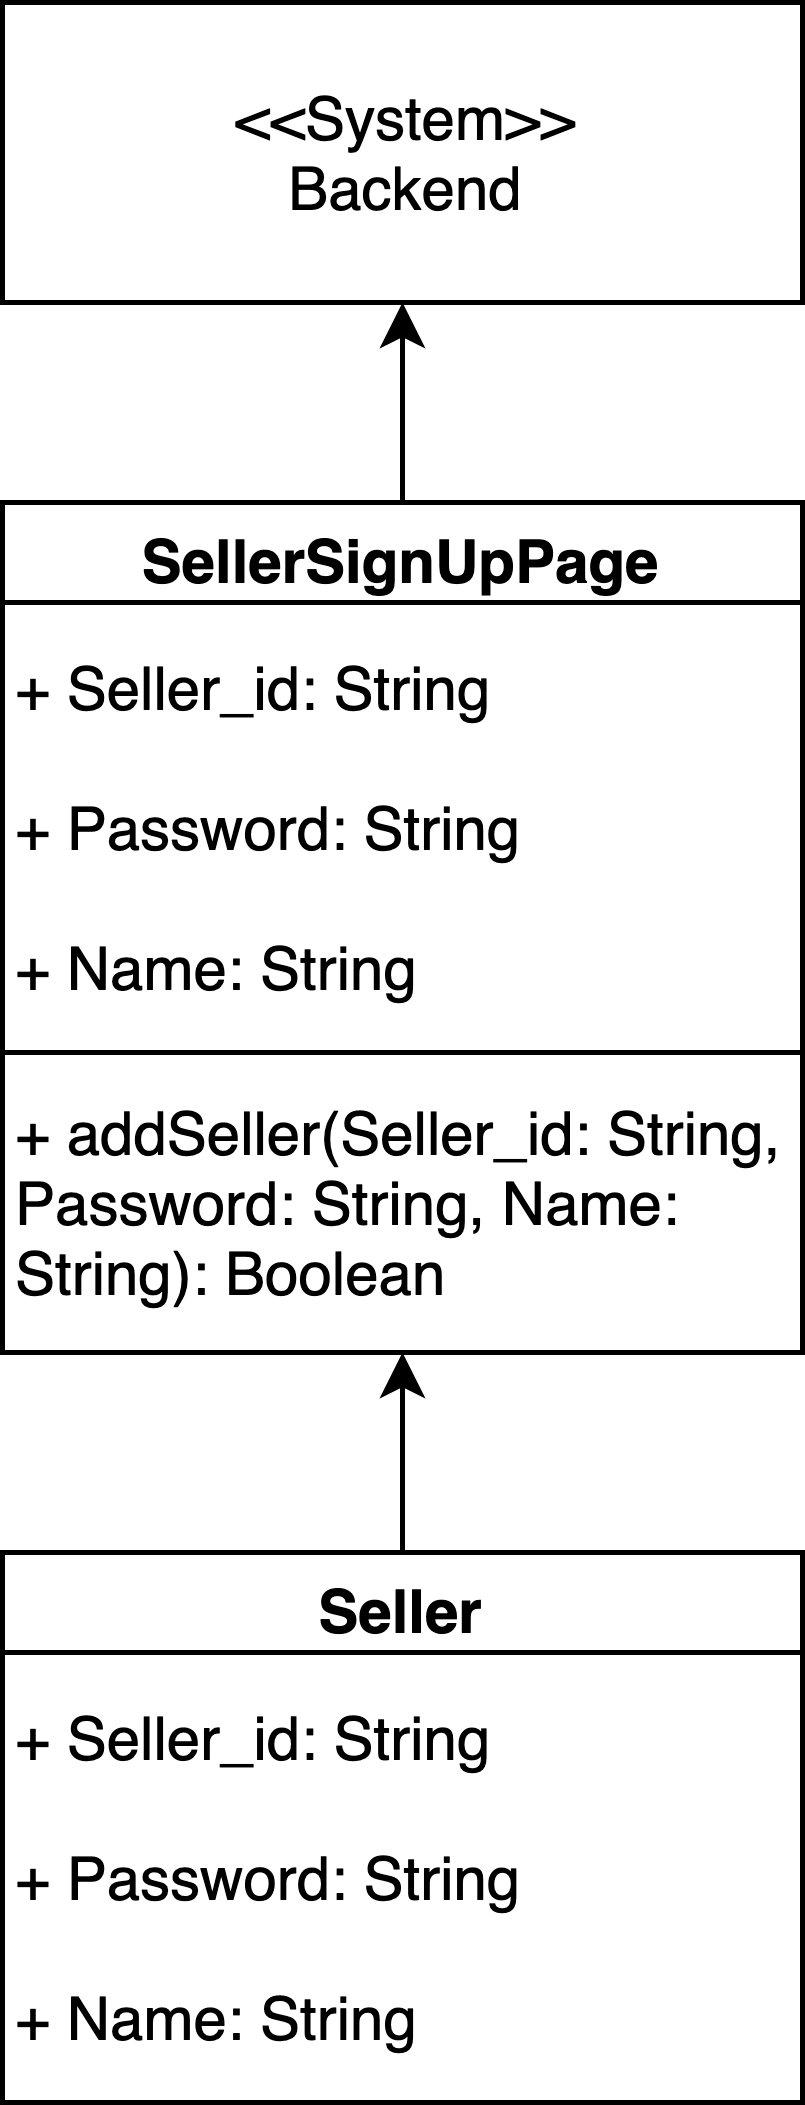

The diagram above was exported from draw.io. Its source (the exported page's mxGraphModel, read from the mxfile embedded in the PNG):
<mxGraphModel dx="772" dy="451" grid="1" gridSize="10" guides="1" tooltips="1" connect="1" arrows="1" fold="1" page="1" pageScale="1" pageWidth="827" pageHeight="1169" math="0" shadow="0">
  <root>
    <mxCell id="0" />
    <mxCell id="1" parent="0" />
    <mxCell id="MKBpdnA6tCQXyNBGXtru-1" value="&amp;lt;&amp;lt;System&amp;gt;&amp;gt;&lt;br&gt;Backend" style="rounded=0;whiteSpace=wrap;html=1;" vertex="1" parent="1">
      <mxGeometry x="280" y="80" width="160" height="60" as="geometry" />
    </mxCell>
    <mxCell id="MKBpdnA6tCQXyNBGXtru-2" value="" style="edgeStyle=orthogonalEdgeStyle;rounded=0;orthogonalLoop=1;jettySize=auto;html=1;" edge="1" parent="1" source="MKBpdnA6tCQXyNBGXtru-3" target="MKBpdnA6tCQXyNBGXtru-1">
      <mxGeometry relative="1" as="geometry" />
    </mxCell>
    <mxCell id="MKBpdnA6tCQXyNBGXtru-3" value="SellerSignUpPage" style="swimlane;fillColor=#FFFFFF;" vertex="1" parent="1">
      <mxGeometry x="280" y="180" width="160" height="170" as="geometry" />
    </mxCell>
    <mxCell id="MKBpdnA6tCQXyNBGXtru-4" value="+ Seller_id: String&lt;br&gt;&lt;br&gt;+ Password: String&lt;br&gt;&lt;br&gt;+ Name: String" style="rounded=0;whiteSpace=wrap;html=1;fillColor=#FFFFFF;align=left;" vertex="1" parent="MKBpdnA6tCQXyNBGXtru-3">
      <mxGeometry y="20" width="160" height="90" as="geometry" />
    </mxCell>
    <mxCell id="MKBpdnA6tCQXyNBGXtru-5" value="+ addSeller(Seller_id: String, Password: String, Name: String): Boolean" style="rounded=0;whiteSpace=wrap;html=1;fillColor=#FFFFFF;align=left;" vertex="1" parent="MKBpdnA6tCQXyNBGXtru-3">
      <mxGeometry y="110" width="160" height="60" as="geometry" />
    </mxCell>
    <mxCell id="MKBpdnA6tCQXyNBGXtru-6" value="" style="edgeStyle=orthogonalEdgeStyle;rounded=0;orthogonalLoop=1;jettySize=auto;html=1;" edge="1" parent="1" source="MKBpdnA6tCQXyNBGXtru-7" target="MKBpdnA6tCQXyNBGXtru-5">
      <mxGeometry relative="1" as="geometry" />
    </mxCell>
    <mxCell id="MKBpdnA6tCQXyNBGXtru-7" value="Seller" style="swimlane;fillColor=#FFFFFF;" vertex="1" parent="1">
      <mxGeometry x="280" y="390" width="160" height="110" as="geometry" />
    </mxCell>
    <mxCell id="MKBpdnA6tCQXyNBGXtru-8" value="+ Seller_id: String&lt;br&gt;&lt;br&gt;+ Password: String&lt;br&gt;&lt;br&gt;+ Name: String" style="rounded=0;whiteSpace=wrap;html=1;fillColor=#FFFFFF;align=left;" vertex="1" parent="MKBpdnA6tCQXyNBGXtru-7">
      <mxGeometry y="20" width="160" height="90" as="geometry" />
    </mxCell>
  </root>
</mxGraphModel>